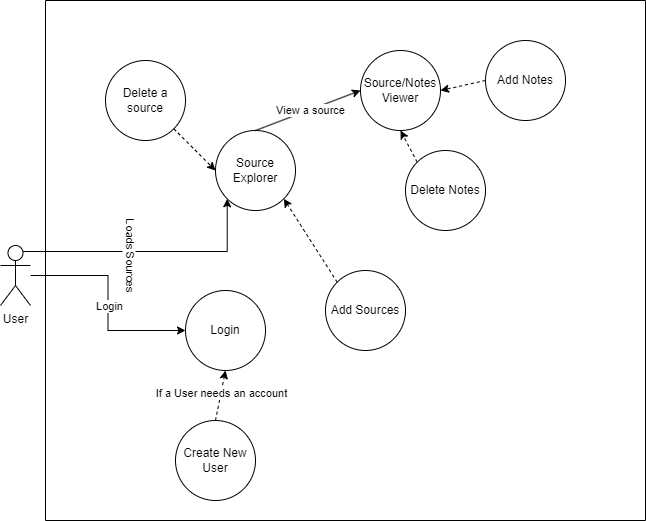

The diagram above was exported from draw.io. Its source (the exported page's mxGraphModel, read from the mxfile embedded in the PNG):
<mxGraphModel dx="1050" dy="603" grid="1" gridSize="10" guides="1" tooltips="1" connect="1" arrows="1" fold="1" page="1" pageScale="1" pageWidth="850" pageHeight="1100" math="0" shadow="0">
  <root>
    <mxCell id="0" />
    <mxCell id="1" parent="0" />
    <mxCell id="JD5hBHOBI9asDWktbNq2-18" value="" style="edgeStyle=orthogonalEdgeStyle;rounded=0;orthogonalLoop=1;jettySize=auto;html=1;" edge="1" parent="1" source="JD5hBHOBI9asDWktbNq2-1" target="JD5hBHOBI9asDWktbNq2-3">
      <mxGeometry relative="1" as="geometry" />
    </mxCell>
    <mxCell id="JD5hBHOBI9asDWktbNq2-19" value="Login" style="edgeLabel;html=1;align=center;verticalAlign=middle;resizable=0;points=[];" vertex="1" connectable="0" parent="JD5hBHOBI9asDWktbNq2-18">
      <mxGeometry x="0.0322" y="1" relative="1" as="geometry">
        <mxPoint as="offset" />
      </mxGeometry>
    </mxCell>
    <mxCell id="JD5hBHOBI9asDWktbNq2-1" value="User" style="shape=umlActor;verticalLabelPosition=bottom;verticalAlign=top;html=1;outlineConnect=0;" vertex="1" parent="1">
      <mxGeometry x="80" y="275" width="30" height="60" as="geometry" />
    </mxCell>
    <mxCell id="JD5hBHOBI9asDWktbNq2-2" value="" style="swimlane;startSize=0;" vertex="1" parent="1">
      <mxGeometry x="125" y="30" width="600" height="520" as="geometry">
        <mxRectangle x="125" y="30" width="50" height="40" as="alternateBounds" />
      </mxGeometry>
    </mxCell>
    <mxCell id="JD5hBHOBI9asDWktbNq2-3" value="Login" style="ellipse;whiteSpace=wrap;html=1;" vertex="1" parent="JD5hBHOBI9asDWktbNq2-2">
      <mxGeometry x="140" y="290" width="80" height="80" as="geometry" />
    </mxCell>
    <mxCell id="JD5hBHOBI9asDWktbNq2-4" value="Source Explorer" style="ellipse;whiteSpace=wrap;html=1;" vertex="1" parent="JD5hBHOBI9asDWktbNq2-2">
      <mxGeometry x="170" y="130" width="80" height="80" as="geometry" />
    </mxCell>
    <mxCell id="JD5hBHOBI9asDWktbNq2-6" value="Create New &lt;br&gt;User" style="ellipse;whiteSpace=wrap;html=1;aspect=fixed;" vertex="1" parent="JD5hBHOBI9asDWktbNq2-2">
      <mxGeometry x="130" y="420" width="80" height="80" as="geometry" />
    </mxCell>
    <mxCell id="JD5hBHOBI9asDWktbNq2-14" value="Add Sources" style="ellipse;whiteSpace=wrap;html=1;aspect=fixed;" vertex="1" parent="JD5hBHOBI9asDWktbNq2-2">
      <mxGeometry x="280" y="270" width="80" height="80" as="geometry" />
    </mxCell>
    <mxCell id="JD5hBHOBI9asDWktbNq2-24" value="" style="endArrow=classic;dashed=1;html=1;rounded=0;entryX=0.5;entryY=1;entryDx=0;entryDy=0;exitX=0.5;exitY=0;exitDx=0;exitDy=0;endFill=1;" edge="1" parent="JD5hBHOBI9asDWktbNq2-2" source="JD5hBHOBI9asDWktbNq2-6" target="JD5hBHOBI9asDWktbNq2-3">
      <mxGeometry width="50" height="50" relative="1" as="geometry">
        <mxPoint x="140" y="410" as="sourcePoint" />
        <mxPoint x="190" y="360" as="targetPoint" />
      </mxGeometry>
    </mxCell>
    <mxCell id="JD5hBHOBI9asDWktbNq2-25" value="If a User needs an account" style="edgeLabel;html=1;align=center;verticalAlign=middle;resizable=0;points=[];" vertex="1" connectable="0" parent="JD5hBHOBI9asDWktbNq2-24">
      <mxGeometry x="0.096" relative="1" as="geometry">
        <mxPoint as="offset" />
      </mxGeometry>
    </mxCell>
    <mxCell id="JD5hBHOBI9asDWktbNq2-27" value="" style="endArrow=classic;dashed=1;html=1;rounded=0;exitX=0;exitY=0;exitDx=0;exitDy=0;endFill=1;entryX=1;entryY=1;entryDx=0;entryDy=0;" edge="1" parent="JD5hBHOBI9asDWktbNq2-2" source="JD5hBHOBI9asDWktbNq2-14" target="JD5hBHOBI9asDWktbNq2-4">
      <mxGeometry width="50" height="50" relative="1" as="geometry">
        <mxPoint x="250" y="200" as="sourcePoint" />
        <mxPoint x="250" y="150" as="targetPoint" />
      </mxGeometry>
    </mxCell>
    <mxCell id="JD5hBHOBI9asDWktbNq2-30" value="Source/Notes Viewer" style="ellipse;whiteSpace=wrap;html=1;aspect=fixed;" vertex="1" parent="JD5hBHOBI9asDWktbNq2-2">
      <mxGeometry x="315" y="50" width="80" height="80" as="geometry" />
    </mxCell>
    <mxCell id="JD5hBHOBI9asDWktbNq2-31" value="" style="endArrow=classic;html=1;rounded=0;exitX=0.5;exitY=0;exitDx=0;exitDy=0;entryX=0;entryY=0.5;entryDx=0;entryDy=0;" edge="1" parent="JD5hBHOBI9asDWktbNq2-2" source="JD5hBHOBI9asDWktbNq2-4" target="JD5hBHOBI9asDWktbNq2-30">
      <mxGeometry width="50" height="50" relative="1" as="geometry">
        <mxPoint x="70" y="90" as="sourcePoint" />
        <mxPoint x="120" y="40" as="targetPoint" />
      </mxGeometry>
    </mxCell>
    <mxCell id="JD5hBHOBI9asDWktbNq2-32" value="View a source" style="edgeLabel;html=1;align=center;verticalAlign=middle;resizable=0;points=[];" vertex="1" connectable="0" parent="JD5hBHOBI9asDWktbNq2-31">
      <mxGeometry x="0.0308" relative="1" as="geometry">
        <mxPoint as="offset" />
      </mxGeometry>
    </mxCell>
    <mxCell id="JD5hBHOBI9asDWktbNq2-33" value="Delete Notes" style="ellipse;whiteSpace=wrap;html=1;aspect=fixed;" vertex="1" parent="JD5hBHOBI9asDWktbNq2-2">
      <mxGeometry x="360" y="150" width="80" height="80" as="geometry" />
    </mxCell>
    <mxCell id="JD5hBHOBI9asDWktbNq2-35" value="Delete a source" style="ellipse;whiteSpace=wrap;html=1;aspect=fixed;" vertex="1" parent="JD5hBHOBI9asDWktbNq2-2">
      <mxGeometry x="60" y="60" width="80" height="80" as="geometry" />
    </mxCell>
    <mxCell id="JD5hBHOBI9asDWktbNq2-36" value="" style="endArrow=classic;dashed=1;html=1;rounded=0;exitX=1;exitY=1;exitDx=0;exitDy=0;endFill=1;entryX=0;entryY=0.5;entryDx=0;entryDy=0;" edge="1" parent="JD5hBHOBI9asDWktbNq2-2" source="JD5hBHOBI9asDWktbNq2-35" target="JD5hBHOBI9asDWktbNq2-4">
      <mxGeometry width="50" height="50" relative="1" as="geometry">
        <mxPoint x="182" y="212" as="sourcePoint" />
        <mxPoint x="158" y="168" as="targetPoint" />
      </mxGeometry>
    </mxCell>
    <mxCell id="JD5hBHOBI9asDWktbNq2-37" value="" style="endArrow=classic;dashed=1;html=1;rounded=0;exitX=0;exitY=0;exitDx=0;exitDy=0;endFill=1;entryX=0.5;entryY=1;entryDx=0;entryDy=0;" edge="1" parent="JD5hBHOBI9asDWktbNq2-2" source="JD5hBHOBI9asDWktbNq2-33" target="JD5hBHOBI9asDWktbNq2-30">
      <mxGeometry width="50" height="50" relative="1" as="geometry">
        <mxPoint x="302" y="292" as="sourcePoint" />
        <mxPoint x="248" y="208" as="targetPoint" />
      </mxGeometry>
    </mxCell>
    <mxCell id="JD5hBHOBI9asDWktbNq2-38" value="Add Notes" style="ellipse;whiteSpace=wrap;html=1;aspect=fixed;" vertex="1" parent="JD5hBHOBI9asDWktbNq2-2">
      <mxGeometry x="440" y="40" width="80" height="80" as="geometry" />
    </mxCell>
    <mxCell id="JD5hBHOBI9asDWktbNq2-39" value="" style="endArrow=classic;dashed=1;html=1;rounded=0;exitX=0;exitY=0.5;exitDx=0;exitDy=0;endFill=1;entryX=1;entryY=0.5;entryDx=0;entryDy=0;" edge="1" parent="JD5hBHOBI9asDWktbNq2-2" source="JD5hBHOBI9asDWktbNq2-38" target="JD5hBHOBI9asDWktbNq2-30">
      <mxGeometry width="50" height="50" relative="1" as="geometry">
        <mxPoint x="312" y="302" as="sourcePoint" />
        <mxPoint x="258" y="218" as="targetPoint" />
      </mxGeometry>
    </mxCell>
    <mxCell id="JD5hBHOBI9asDWktbNq2-5" value="" style="edgeStyle=orthogonalEdgeStyle;rounded=0;orthogonalLoop=1;jettySize=auto;html=1;labelPosition=center;verticalLabelPosition=middle;align=center;verticalAlign=middle;horizontal=1;entryX=0;entryY=1;entryDx=0;entryDy=0;exitX=0.75;exitY=0.1;exitDx=0;exitDy=0;exitPerimeter=0;" edge="1" parent="1" source="JD5hBHOBI9asDWktbNq2-1" target="JD5hBHOBI9asDWktbNq2-4">
      <mxGeometry relative="1" as="geometry">
        <mxPoint x="130" y="320" as="sourcePoint" />
        <mxPoint x="385" y="275" as="targetPoint" />
      </mxGeometry>
    </mxCell>
    <mxCell id="JD5hBHOBI9asDWktbNq2-13" value="Loads Sources" style="edgeLabel;html=1;align=center;verticalAlign=middle;resizable=0;points=[];rotation=90;" vertex="1" connectable="0" parent="JD5hBHOBI9asDWktbNq2-5">
      <mxGeometry x="-0.156" y="-4" relative="1" as="geometry">
        <mxPoint as="offset" />
      </mxGeometry>
    </mxCell>
  </root>
</mxGraphModel>